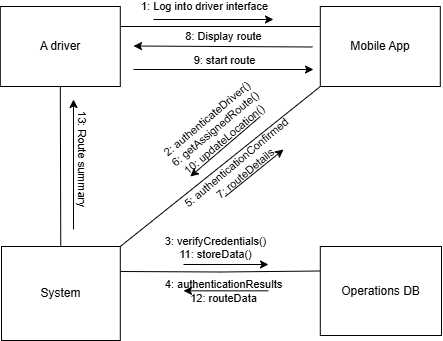

The diagram above was exported from draw.io. Its source (the exported page's mxGraphModel, read from the mxfile embedded in the PNG):
<mxGraphModel dx="256" dy="1475" grid="1" gridSize="10" guides="1" tooltips="1" connect="1" arrows="1" fold="1" page="1" pageScale="1" pageWidth="850" pageHeight="1100" background="#ffffff" math="0" shadow="0">
  <root>
    <mxCell id="0" />
    <mxCell id="1" parent="0" />
    <mxCell id="qTc4O1zCOnkfV6U6sBAm-1" value="A driver" style="rounded=0;whiteSpace=wrap;html=1;" vertex="1" parent="1">
      <mxGeometry x="86.79998779296875" y="-33" width="120" height="80" as="geometry" />
    </mxCell>
    <mxCell id="qTc4O1zCOnkfV6U6sBAm-2" style="edgeStyle=orthogonalEdgeStyle;rounded=0;orthogonalLoop=1;jettySize=auto;html=1;entryX=1;entryY=0.5;entryDx=0;entryDy=0;endArrow=none;startFill=0;" edge="1" parent="1">
      <mxGeometry relative="1" as="geometry">
        <mxPoint x="406.79998779296875" y="-13" as="sourcePoint" />
        <mxPoint x="206.79998779296875" y="-13" as="targetPoint" />
      </mxGeometry>
    </mxCell>
    <mxCell id="qTc4O1zCOnkfV6U6sBAm-3" style="rounded=0;orthogonalLoop=1;jettySize=auto;html=1;exitX=0;exitY=1;exitDx=0;exitDy=0;entryX=1;entryY=0;entryDx=0;entryDy=0;endArrow=none;startFill=0;" edge="1" parent="1" source="qTc4O1zCOnkfV6U6sBAm-4" target="qTc4O1zCOnkfV6U6sBAm-6">
      <mxGeometry relative="1" as="geometry" />
    </mxCell>
    <mxCell id="qTc4O1zCOnkfV6U6sBAm-4" value="Mobile App" style="rounded=0;whiteSpace=wrap;html=1;" vertex="1" parent="1">
      <mxGeometry x="406.79998779296875" y="-33" width="120" height="80" as="geometry" />
    </mxCell>
    <mxCell id="qTc4O1zCOnkfV6U6sBAm-5" style="edgeStyle=orthogonalEdgeStyle;rounded=0;orthogonalLoop=1;jettySize=auto;html=1;exitX=1;exitY=0.5;exitDx=0;exitDy=0;entryX=0;entryY=0.5;entryDx=0;entryDy=0;endArrow=none;startFill=0;" edge="1" parent="1">
      <mxGeometry relative="1" as="geometry">
        <mxPoint x="206.79999999999995" y="231.99999999999977" as="sourcePoint" />
        <mxPoint x="406.79999999999995" y="231.5" as="targetPoint" />
      </mxGeometry>
    </mxCell>
    <mxCell id="qTc4O1zCOnkfV6U6sBAm-26" style="edgeStyle=none;curved=1;rounded=0;orthogonalLoop=1;jettySize=auto;html=1;entryX=0.5;entryY=1;entryDx=0;entryDy=0;fontSize=12;startSize=8;endSize=8;endArrow=none;startFill=0;" edge="1" parent="1" source="qTc4O1zCOnkfV6U6sBAm-6" target="qTc4O1zCOnkfV6U6sBAm-1">
      <mxGeometry relative="1" as="geometry" />
    </mxCell>
    <mxCell id="qTc4O1zCOnkfV6U6sBAm-6" value="System" style="rounded=0;whiteSpace=wrap;html=1;" vertex="1" parent="1">
      <mxGeometry x="88" y="207" width="118.8" height="94" as="geometry" />
    </mxCell>
    <mxCell id="qTc4O1zCOnkfV6U6sBAm-7" value="Operations DB" style="rounded=0;whiteSpace=wrap;html=1;" vertex="1" parent="1">
      <mxGeometry x="406.8" y="207" width="121.2" height="89" as="geometry" />
    </mxCell>
    <mxCell id="qTc4O1zCOnkfV6U6sBAm-8" value="" style="endArrow=none;html=1;rounded=0;startArrow=classic;startFill=1;endFill=1;" edge="1" parent="1">
      <mxGeometry width="50" height="50" relative="1" as="geometry">
        <mxPoint x="359.99998779296874" y="-20" as="sourcePoint" />
        <mxPoint x="239.99998779296874" y="-20" as="targetPoint" />
      </mxGeometry>
    </mxCell>
    <mxCell id="qTc4O1zCOnkfV6U6sBAm-9" value="1: Log into driver interface" style="edgeLabel;html=1;align=center;verticalAlign=middle;resizable=0;points=[];labelBackgroundColor=none;" vertex="1" connectable="0" parent="qTc4O1zCOnkfV6U6sBAm-8">
      <mxGeometry x="-0.0061" y="-1" relative="1" as="geometry">
        <mxPoint x="-10" y="-12" as="offset" />
      </mxGeometry>
    </mxCell>
    <mxCell id="qTc4O1zCOnkfV6U6sBAm-10" value="" style="endArrow=none;html=1;rounded=0;startFill=1;startArrow=classic;" edge="1" parent="1">
      <mxGeometry width="50" height="50" relative="1" as="geometry">
        <mxPoint x="276.79998779296875" y="137" as="sourcePoint" />
        <mxPoint x="346.79998779296875" y="77" as="targetPoint" />
      </mxGeometry>
    </mxCell>
    <mxCell id="qTc4O1zCOnkfV6U6sBAm-11" value="2: authenticateDriver()&lt;div&gt;6: getAssignedRoute()&lt;/div&gt;&lt;div&gt;10: updateLocation()&lt;/div&gt;&lt;div&gt;&lt;br&gt;&lt;/div&gt;" style="edgeLabel;html=1;align=center;verticalAlign=middle;resizable=0;points=[];rotation=-40;labelBackgroundColor=none;" vertex="1" connectable="0" parent="qTc4O1zCOnkfV6U6sBAm-10">
      <mxGeometry x="0.22" y="1" relative="1" as="geometry">
        <mxPoint x="-13" y="-5" as="offset" />
      </mxGeometry>
    </mxCell>
    <mxCell id="qTc4O1zCOnkfV6U6sBAm-12" value="" style="endArrow=classic;html=1;rounded=0;startFill=0;startArrow=none;endFill=1;" edge="1" parent="1">
      <mxGeometry width="50" height="50" relative="1" as="geometry">
        <mxPoint x="311.79998779296875" y="157" as="sourcePoint" />
        <mxPoint x="370" y="110" as="targetPoint" />
      </mxGeometry>
    </mxCell>
    <mxCell id="qTc4O1zCOnkfV6U6sBAm-13" value="5: authenticationConfirmed&lt;div&gt;7: routeDetails&lt;/div&gt;" style="edgeLabel;html=1;align=center;verticalAlign=middle;resizable=0;points=[];rotation=-40;labelBackgroundColor=none;" vertex="1" connectable="0" parent="qTc4O1zCOnkfV6U6sBAm-12">
      <mxGeometry x="0.22" y="1" relative="1" as="geometry">
        <mxPoint x="-20" y="1" as="offset" />
      </mxGeometry>
    </mxCell>
    <mxCell id="qTc4O1zCOnkfV6U6sBAm-14" value="" style="endArrow=classic;html=1;rounded=0;startFill=0;startArrow=none;endFill=1;" edge="1" parent="1">
      <mxGeometry width="50" height="50" relative="1" as="geometry">
        <mxPoint x="269.99998779296874" y="225" as="sourcePoint" />
        <mxPoint x="354.99998779296874" y="225" as="targetPoint" />
      </mxGeometry>
    </mxCell>
    <mxCell id="qTc4O1zCOnkfV6U6sBAm-15" value="&lt;span&gt;3: verifyCredentials()&lt;/span&gt;&lt;div&gt;&lt;span&gt;11: storeData()&lt;/span&gt;&lt;/div&gt;&lt;div&gt;&lt;span&gt;&lt;br&gt;&lt;/span&gt;&lt;/div&gt;" style="edgeLabel;html=1;align=center;verticalAlign=middle;resizable=0;points=[];rotation=0;labelBackgroundColor=none;" vertex="1" connectable="0" parent="qTc4O1zCOnkfV6U6sBAm-14">
      <mxGeometry x="0.22" y="1" relative="1" as="geometry">
        <mxPoint x="-20" y="-9" as="offset" />
      </mxGeometry>
    </mxCell>
    <mxCell id="qTc4O1zCOnkfV6U6sBAm-16" value="" style="endArrow=none;html=1;rounded=0;startFill=1;startArrow=classic;endFill=1;" edge="1" parent="1">
      <mxGeometry width="50" height="50" relative="1" as="geometry">
        <mxPoint x="269.99998779296874" y="251.34" as="sourcePoint" />
        <mxPoint x="354.99998779296874" y="251.34" as="targetPoint" />
      </mxGeometry>
    </mxCell>
    <mxCell id="qTc4O1zCOnkfV6U6sBAm-17" value="4: authenticationResults&lt;div&gt;12: routeData&lt;/div&gt;" style="edgeLabel;html=1;align=center;verticalAlign=middle;resizable=0;points=[];rotation=0;labelBackgroundColor=none;" vertex="1" connectable="0" parent="qTc4O1zCOnkfV6U6sBAm-16">
      <mxGeometry x="0.22" y="1" relative="1" as="geometry">
        <mxPoint x="-12" y="1" as="offset" />
      </mxGeometry>
    </mxCell>
    <mxCell id="qTc4O1zCOnkfV6U6sBAm-18" value="" style="endArrow=none;html=1;rounded=0;startFill=1;startArrow=classic;endFill=1;labelBackgroundColor=none;" edge="1" parent="1">
      <mxGeometry width="50" height="50" relative="1" as="geometry">
        <mxPoint x="220" y="6.5" as="sourcePoint" />
        <mxPoint x="399" y="7.5" as="targetPoint" />
      </mxGeometry>
    </mxCell>
    <mxCell id="qTc4O1zCOnkfV6U6sBAm-19" value="8: Display route" style="edgeLabel;html=1;align=center;verticalAlign=middle;resizable=0;points=[];rotation=0;" vertex="1" connectable="0" parent="qTc4O1zCOnkfV6U6sBAm-18">
      <mxGeometry x="0.22" y="1" relative="1" as="geometry">
        <mxPoint x="-20" y="-9" as="offset" />
      </mxGeometry>
    </mxCell>
    <mxCell id="qTc4O1zCOnkfV6U6sBAm-24" value="" style="endArrow=none;html=1;rounded=0;startArrow=classic;startFill=1;endFill=1;" edge="1" parent="1">
      <mxGeometry width="50" height="50" relative="1" as="geometry">
        <mxPoint x="400" y="30" as="sourcePoint" />
        <mxPoint x="220" y="30" as="targetPoint" />
      </mxGeometry>
    </mxCell>
    <mxCell id="qTc4O1zCOnkfV6U6sBAm-25" value="9: start route" style="edgeLabel;html=1;align=center;verticalAlign=middle;resizable=0;points=[];labelBackgroundColor=none;" vertex="1" connectable="0" parent="qTc4O1zCOnkfV6U6sBAm-24">
      <mxGeometry x="-0.0061" y="-1" relative="1" as="geometry">
        <mxPoint y="-8" as="offset" />
      </mxGeometry>
    </mxCell>
    <mxCell id="qTc4O1zCOnkfV6U6sBAm-27" value="" style="endArrow=none;html=1;rounded=0;startArrow=classic;startFill=1;labelBackgroundColor=none;" edge="1" parent="1">
      <mxGeometry width="50" height="50" relative="1" as="geometry">
        <mxPoint x="160" y="60" as="sourcePoint" />
        <mxPoint x="160" y="190" as="targetPoint" />
      </mxGeometry>
    </mxCell>
    <mxCell id="qTc4O1zCOnkfV6U6sBAm-28" value="13: Route summary" style="edgeLabel;html=1;align=center;verticalAlign=middle;resizable=0;points=[];rotation=90;" vertex="1" connectable="0" parent="qTc4O1zCOnkfV6U6sBAm-27">
      <mxGeometry x="-0.0821" relative="1" as="geometry">
        <mxPoint x="10" as="offset" />
      </mxGeometry>
    </mxCell>
  </root>
</mxGraphModel>